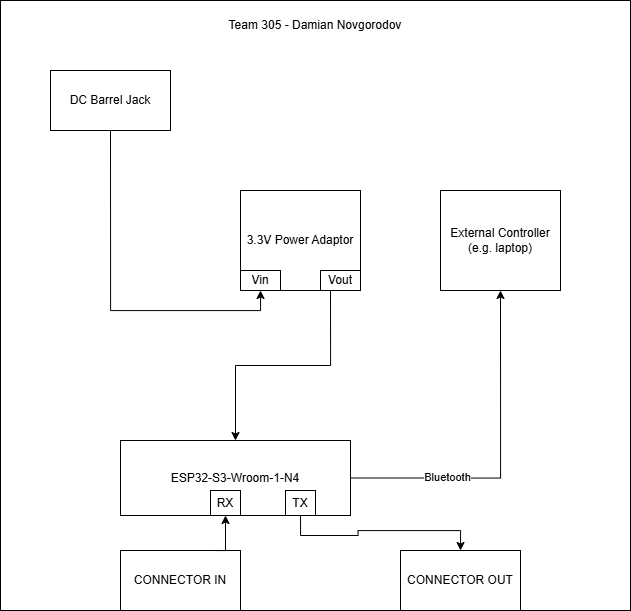

The diagram above was exported from draw.io. Its source (the exported page's mxGraphModel, read from the mxfile embedded in the PNG):
<mxGraphModel dx="2205" dy="1327" grid="1" gridSize="10" guides="1" tooltips="1" connect="1" arrows="1" fold="1" page="1" pageScale="1" pageWidth="850" pageHeight="1100" math="0" shadow="0">
  <root>
    <mxCell id="0" />
    <mxCell id="1" parent="0" />
    <mxCell id="wVd0zZiXwmfAA1Pz4L3o-17" parent="1" style="rounded=0;whiteSpace=wrap;html=1;fillColor=none;" value="" vertex="1">
      <mxGeometry height="610" width="630" x="480" y="760" as="geometry" />
    </mxCell>
    <mxCell id="wVd0zZiXwmfAA1Pz4L3o-18" edge="1" parent="1" source="wVd0zZiXwmfAA1Pz4L3o-20" style="edgeStyle=orthogonalEdgeStyle;rounded=0;orthogonalLoop=1;jettySize=auto;html=1;exitX=1;exitY=0.5;exitDx=0;exitDy=0;entryX=0.5;entryY=1;entryDx=0;entryDy=0;" target="wVd0zZiXwmfAA1Pz4L3o-31">
      <mxGeometry relative="1" as="geometry" />
    </mxCell>
    <mxCell id="wVd0zZiXwmfAA1Pz4L3o-19" connectable="0" parent="wVd0zZiXwmfAA1Pz4L3o-18" style="edgeLabel;html=1;align=center;verticalAlign=middle;resizable=0;points=[];" value="Bluetooth" vertex="1">
      <mxGeometry relative="1" x="-0.4329" y="1" as="geometry">
        <mxPoint as="offset" />
      </mxGeometry>
    </mxCell>
    <mxCell id="wVd0zZiXwmfAA1Pz4L3o-20" parent="1" style="rounded=0;whiteSpace=wrap;html=1;fillColor=none;" value="&lt;div&gt;ESP32-S3-Wroom-1-N4&lt;/div&gt;" vertex="1">
      <mxGeometry height="75" width="230" x="600" y="1200" as="geometry" />
    </mxCell>
    <mxCell id="wVd0zZiXwmfAA1Pz4L3o-21" parent="1" style="rounded=0;whiteSpace=wrap;html=1;fillColor=none;" value="3.3V Power Adaptor" vertex="1">
      <mxGeometry height="100" width="120" x="720" y="950" as="geometry" />
    </mxCell>
    <mxCell id="wVd0zZiXwmfAA1Pz4L3o-22" parent="1" style="rounded=0;whiteSpace=wrap;html=1;" value="Vin" vertex="1">
      <mxGeometry height="20" width="40" x="720" y="1030" as="geometry" />
    </mxCell>
    <mxCell id="wVd0zZiXwmfAA1Pz4L3o-23" edge="1" parent="1" source="wVd0zZiXwmfAA1Pz4L3o-24" style="edgeStyle=orthogonalEdgeStyle;rounded=0;orthogonalLoop=1;jettySize=auto;html=1;exitX=0.25;exitY=1;exitDx=0;exitDy=0;entryX=0.5;entryY=0;entryDx=0;entryDy=0;" target="wVd0zZiXwmfAA1Pz4L3o-20">
      <mxGeometry relative="1" as="geometry" />
    </mxCell>
    <mxCell id="wVd0zZiXwmfAA1Pz4L3o-24" parent="1" style="rounded=0;whiteSpace=wrap;html=1;" value="Vout" vertex="1">
      <mxGeometry height="20" width="40" x="800" y="1030" as="geometry" />
    </mxCell>
    <mxCell id="wVd0zZiXwmfAA1Pz4L3o-25" edge="1" parent="1" source="wVd0zZiXwmfAA1Pz4L3o-26" style="edgeStyle=orthogonalEdgeStyle;rounded=0;orthogonalLoop=1;jettySize=auto;html=1;exitX=0.5;exitY=1;exitDx=0;exitDy=0;entryX=0.5;entryY=1;entryDx=0;entryDy=0;" target="wVd0zZiXwmfAA1Pz4L3o-22">
      <mxGeometry relative="1" as="geometry" />
    </mxCell>
    <mxCell id="wVd0zZiXwmfAA1Pz4L3o-26" parent="1" style="rounded=0;whiteSpace=wrap;html=1;" value="DC Barrel Jack" vertex="1">
      <mxGeometry height="60" width="120" x="530" y="830" as="geometry" />
    </mxCell>
    <mxCell id="wVd0zZiXwmfAA1Pz4L3o-27" edge="1" parent="1" source="wVd0zZiXwmfAA1Pz4L3o-28" style="edgeStyle=orthogonalEdgeStyle;rounded=0;orthogonalLoop=1;jettySize=auto;html=1;exitX=0.75;exitY=0;exitDx=0;exitDy=0;entryX=0.5;entryY=1;entryDx=0;entryDy=0;" target="wVd0zZiXwmfAA1Pz4L3o-32">
      <mxGeometry relative="1" as="geometry" />
    </mxCell>
    <mxCell id="wVd0zZiXwmfAA1Pz4L3o-28" parent="1" style="rounded=0;whiteSpace=wrap;html=1;fillColor=none;" value="CONNECTOR IN" vertex="1">
      <mxGeometry height="60" width="120" x="600" y="1310" as="geometry" />
    </mxCell>
    <mxCell id="wVd0zZiXwmfAA1Pz4L3o-29" parent="1" style="rounded=0;whiteSpace=wrap;html=1;fillColor=none;" value="CONNECTOR OUT" vertex="1">
      <mxGeometry height="60" width="120" x="880" y="1310" as="geometry" />
    </mxCell>
    <mxCell id="wVd0zZiXwmfAA1Pz4L3o-30" parent="1" style="text;html=1;whiteSpace=wrap;strokeColor=none;fillColor=none;align=center;verticalAlign=middle;rounded=0;" value="Team 305 - Damian Novgorodov" vertex="1">
      <mxGeometry height="30" width="187.5" x="701.25" y="770" as="geometry" />
    </mxCell>
    <mxCell id="wVd0zZiXwmfAA1Pz4L3o-31" parent="1" style="rounded=0;whiteSpace=wrap;html=1;" value="External Controller&lt;div&gt;(e.g. laptop)&lt;/div&gt;" vertex="1">
      <mxGeometry height="100" width="120" x="920" y="950" as="geometry" />
    </mxCell>
    <mxCell id="wVd0zZiXwmfAA1Pz4L3o-32" parent="1" style="rounded=0;whiteSpace=wrap;html=1;" value="RX" vertex="1">
      <mxGeometry height="25" width="30" x="690" y="1250" as="geometry" />
    </mxCell>
    <mxCell id="wVd0zZiXwmfAA1Pz4L3o-33" edge="1" parent="1" source="wVd0zZiXwmfAA1Pz4L3o-34" style="edgeStyle=orthogonalEdgeStyle;rounded=0;orthogonalLoop=1;jettySize=auto;html=1;exitX=0.5;exitY=1;exitDx=0;exitDy=0;entryX=0.5;entryY=0;entryDx=0;entryDy=0;" target="wVd0zZiXwmfAA1Pz4L3o-29">
      <mxGeometry relative="1" as="geometry" />
    </mxCell>
    <mxCell id="wVd0zZiXwmfAA1Pz4L3o-34" parent="1" style="rounded=0;whiteSpace=wrap;html=1;" value="TX" vertex="1">
      <mxGeometry height="25" width="30" x="765" y="1250" as="geometry" />
    </mxCell>
  </root>
</mxGraphModel>